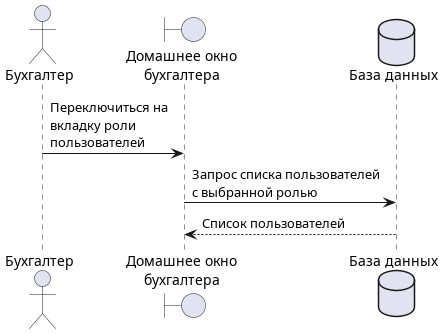

The diagram above was rendered by PlantUML. Its source (embedded in the PNG):
@startuml

actor "Бухгалтер" as accounter
boundary "Домашнее окно\nбухгалтера" as w_home
database "База данных" as db 

accounter -> w_home : Переключиться на\nвкладку роли\nпользователей
w_home -> db : Запрос списка пользователей\nс выбранной ролью
w_home <-- db : Список пользователей

@enduml